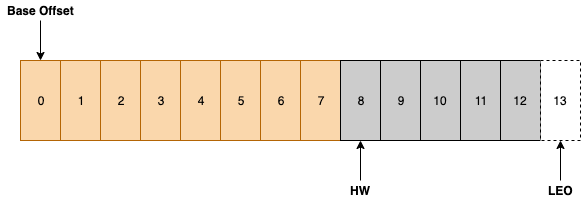

The diagram above was exported from draw.io. Its source (the exported page's mxGraphModel, read from the mxfile embedded in the PNG):
<mxGraphModel dx="1106" dy="830" grid="1" gridSize="10" guides="1" tooltips="1" connect="1" arrows="1" fold="1" page="1" pageScale="1" pageWidth="827" pageHeight="1169" math="0" shadow="0">
  <root>
    <mxCell id="0" />
    <mxCell id="1" parent="0" />
    <mxCell id="JZUqVQxIV-FvLMh1uVYJ-1" value="0" style="rounded=0;whiteSpace=wrap;html=1;fillColor=#fad7ac;strokeColor=#b46504;" vertex="1" parent="1">
      <mxGeometry x="120" y="200" width="40" height="80" as="geometry" />
    </mxCell>
    <mxCell id="JZUqVQxIV-FvLMh1uVYJ-2" value="1" style="rounded=0;whiteSpace=wrap;html=1;fillColor=#fad7ac;strokeColor=#b46504;" vertex="1" parent="1">
      <mxGeometry x="160" y="200" width="40" height="80" as="geometry" />
    </mxCell>
    <mxCell id="JZUqVQxIV-FvLMh1uVYJ-3" value="2" style="rounded=0;whiteSpace=wrap;html=1;fillColor=#fad7ac;strokeColor=#b46504;" vertex="1" parent="1">
      <mxGeometry x="200" y="200" width="40" height="80" as="geometry" />
    </mxCell>
    <mxCell id="JZUqVQxIV-FvLMh1uVYJ-4" value="3" style="rounded=0;whiteSpace=wrap;html=1;fillColor=#fad7ac;strokeColor=#b46504;" vertex="1" parent="1">
      <mxGeometry x="240" y="200" width="40" height="80" as="geometry" />
    </mxCell>
    <mxCell id="JZUqVQxIV-FvLMh1uVYJ-5" value="4" style="rounded=0;whiteSpace=wrap;html=1;fillColor=#fad7ac;strokeColor=#b46504;" vertex="1" parent="1">
      <mxGeometry x="280" y="200" width="40" height="80" as="geometry" />
    </mxCell>
    <mxCell id="JZUqVQxIV-FvLMh1uVYJ-6" value="5" style="rounded=0;whiteSpace=wrap;html=1;fillColor=#fad7ac;strokeColor=#b46504;" vertex="1" parent="1">
      <mxGeometry x="320" y="200" width="40" height="80" as="geometry" />
    </mxCell>
    <mxCell id="JZUqVQxIV-FvLMh1uVYJ-7" value="6" style="rounded=0;whiteSpace=wrap;html=1;fillColor=#fad7ac;strokeColor=#b46504;" vertex="1" parent="1">
      <mxGeometry x="360" y="200" width="40" height="80" as="geometry" />
    </mxCell>
    <mxCell id="JZUqVQxIV-FvLMh1uVYJ-8" value="7" style="rounded=0;whiteSpace=wrap;html=1;fillColor=#fad7ac;strokeColor=#b46504;" vertex="1" parent="1">
      <mxGeometry x="400" y="200" width="40" height="80" as="geometry" />
    </mxCell>
    <mxCell id="JZUqVQxIV-FvLMh1uVYJ-9" value="8" style="rounded=0;whiteSpace=wrap;html=1;fillColor=#CCCCCC;" vertex="1" parent="1">
      <mxGeometry x="440" y="200" width="40" height="80" as="geometry" />
    </mxCell>
    <mxCell id="JZUqVQxIV-FvLMh1uVYJ-10" value="9" style="rounded=0;whiteSpace=wrap;html=1;fillColor=#CCCCCC;" vertex="1" parent="1">
      <mxGeometry x="480" y="200" width="40" height="80" as="geometry" />
    </mxCell>
    <mxCell id="JZUqVQxIV-FvLMh1uVYJ-12" style="edgeStyle=orthogonalEdgeStyle;rounded=0;orthogonalLoop=1;jettySize=auto;html=1;entryX=0.5;entryY=0;entryDx=0;entryDy=0;" edge="1" parent="1" source="JZUqVQxIV-FvLMh1uVYJ-11" target="JZUqVQxIV-FvLMh1uVYJ-1">
      <mxGeometry relative="1" as="geometry" />
    </mxCell>
    <mxCell id="JZUqVQxIV-FvLMh1uVYJ-11" value="&lt;b&gt;Base Offset&lt;/b&gt;" style="text;html=1;align=center;verticalAlign=middle;resizable=0;points=[];;autosize=1;" vertex="1" parent="1">
      <mxGeometry x="100" y="140" width="80" height="20" as="geometry" />
    </mxCell>
    <mxCell id="JZUqVQxIV-FvLMh1uVYJ-14" style="edgeStyle=orthogonalEdgeStyle;rounded=0;orthogonalLoop=1;jettySize=auto;html=1;entryX=0.5;entryY=1;entryDx=0;entryDy=0;" edge="1" parent="1" source="JZUqVQxIV-FvLMh1uVYJ-13" target="JZUqVQxIV-FvLMh1uVYJ-9">
      <mxGeometry relative="1" as="geometry" />
    </mxCell>
    <mxCell id="JZUqVQxIV-FvLMh1uVYJ-13" value="&lt;b&gt;HW&lt;/b&gt;" style="text;html=1;align=center;verticalAlign=middle;resizable=0;points=[];;autosize=1;" vertex="1" parent="1">
      <mxGeometry x="440" y="320" width="40" height="20" as="geometry" />
    </mxCell>
    <mxCell id="JZUqVQxIV-FvLMh1uVYJ-15" value="10" style="rounded=0;whiteSpace=wrap;html=1;fillColor=#CCCCCC;" vertex="1" parent="1">
      <mxGeometry x="520" y="200" width="40" height="80" as="geometry" />
    </mxCell>
    <mxCell id="JZUqVQxIV-FvLMh1uVYJ-16" value="11" style="rounded=0;whiteSpace=wrap;html=1;fillColor=#CCCCCC;" vertex="1" parent="1">
      <mxGeometry x="560" y="200" width="40" height="80" as="geometry" />
    </mxCell>
    <mxCell id="JZUqVQxIV-FvLMh1uVYJ-17" value="12" style="rounded=0;whiteSpace=wrap;html=1;fillColor=#CCCCCC;" vertex="1" parent="1">
      <mxGeometry x="600" y="200" width="40" height="80" as="geometry" />
    </mxCell>
    <mxCell id="JZUqVQxIV-FvLMh1uVYJ-18" value="13" style="rounded=0;whiteSpace=wrap;html=1;dashed=1;" vertex="1" parent="1">
      <mxGeometry x="640" y="200" width="40" height="80" as="geometry" />
    </mxCell>
    <mxCell id="JZUqVQxIV-FvLMh1uVYJ-20" style="edgeStyle=orthogonalEdgeStyle;rounded=0;orthogonalLoop=1;jettySize=auto;html=1;entryX=0.5;entryY=1;entryDx=0;entryDy=0;" edge="1" parent="1" source="JZUqVQxIV-FvLMh1uVYJ-19" target="JZUqVQxIV-FvLMh1uVYJ-18">
      <mxGeometry relative="1" as="geometry" />
    </mxCell>
    <mxCell id="JZUqVQxIV-FvLMh1uVYJ-19" value="&lt;b&gt;LEO&lt;/b&gt;" style="text;html=1;align=center;verticalAlign=middle;resizable=0;points=[];;autosize=1;" vertex="1" parent="1">
      <mxGeometry x="640" y="320" width="40" height="20" as="geometry" />
    </mxCell>
  </root>
</mxGraphModel>